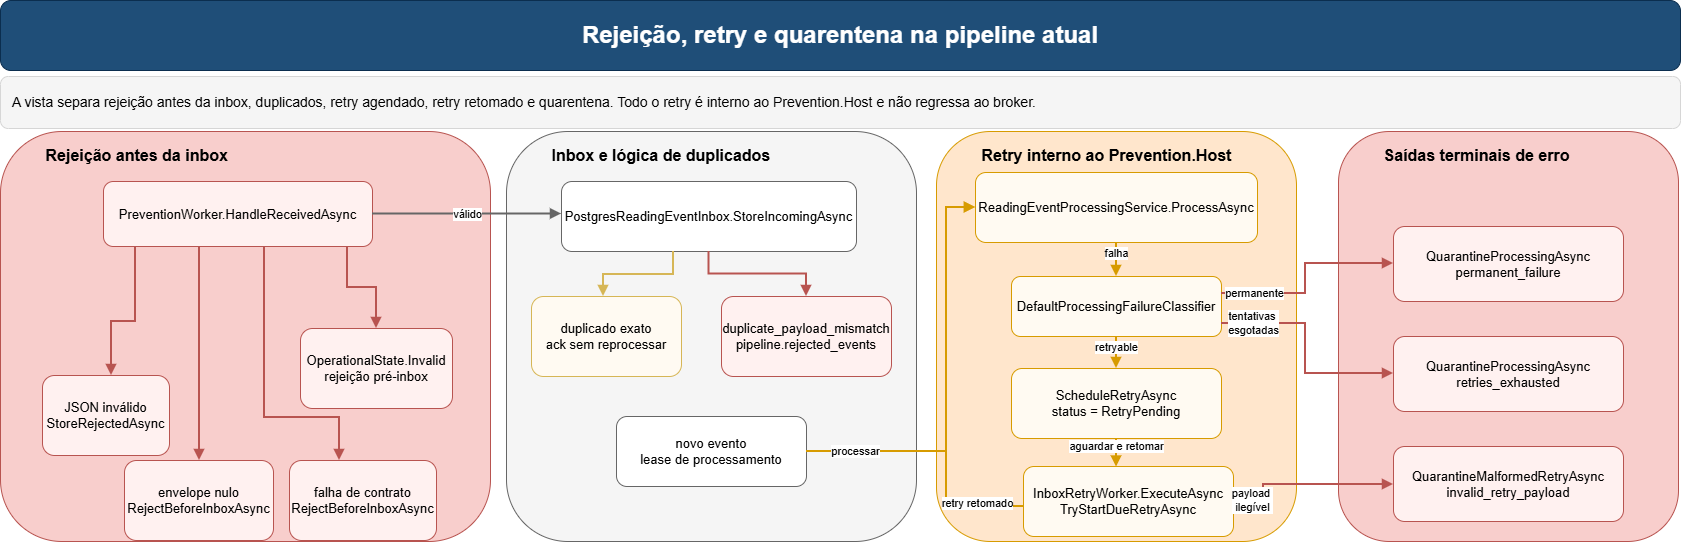

The diagram above was exported from draw.io. Its source (the exported page's mxGraphModel, read from the mxfile embedded in the PNG):
<mxGraphModel dx="1884" dy="819" grid="0" gridSize="10" guides="1" tooltips="1" connect="1" arrows="1" fold="1" page="0" pageScale="1" pageWidth="1800" pageHeight="1000" math="0" shadow="0">
  <root>
    <mxCell id="0" />
    <mxCell id="1" parent="0" />
    <mxCell id="2" parent="1" style="rounded=1;whiteSpace=wrap;html=1;fillColor=#1f4e78;strokeColor=#0b2e4f;fontColor=#ffffff;fontSize=24;fontStyle=1;" value="Rejeição, retry e quarentena na pipeline atual" vertex="1">
      <mxGeometry height="70" width="1680" x="60" y="94" as="geometry" />
    </mxCell>
    <mxCell id="3" parent="1" style="rounded=1;whiteSpace=wrap;html=1;fillColor=#f5f5f5;strokeColor=#d6d6d6;fontSize=14;align=left;spacingLeft=10;spacingRight=10;" value="A vista separa rejeição antes da inbox, duplicados, retry agendado, retry retomado e quarentena. Todo o retry é interno ao Prevention.Host e não regressa ao broker." vertex="1">
      <mxGeometry height="52" width="1680" x="60" y="170" as="geometry" />
    </mxCell>
    <mxCell id="10" parent="1" style="rounded=1;whiteSpace=wrap;html=1;fillColor=#f8cecc;strokeColor=#b85450;fontStyle=1;fontSize=16;align=left;verticalAlign=top;spacingTop=8;spacingLeft=8;" value="&lt;span style=&quot;white-space: pre;&quot;&gt;&#09;&lt;/span&gt;Rejeição antes da inbox" vertex="1">
      <mxGeometry height="410" width="490" x="60" y="225" as="geometry" />
    </mxCell>
    <mxCell id="11" parent="10" style="rounded=1;whiteSpace=wrap;html=1;fillColor=#fff1f0;strokeColor=#b85450;fontSize=13;" value="PreventionWorker.HandleReceivedAsync" vertex="1">
      <mxGeometry height="65" width="269" x="103" y="50" as="geometry" />
    </mxCell>
    <mxCell id="12" parent="10" style="rounded=1;whiteSpace=wrap;html=1;fillColor=#fff1f0;strokeColor=#b85450;fontSize=13;" value="JSON inválido&#10;StoreRejectedAsync" vertex="1">
      <mxGeometry height="80" width="127" x="42" y="244" as="geometry" />
    </mxCell>
    <mxCell id="13" parent="10" style="rounded=1;whiteSpace=wrap;html=1;fillColor=#fff1f0;strokeColor=#b85450;fontSize=13;" value="envelope nulo&#10;RejectBeforeInboxAsync" vertex="1">
      <mxGeometry height="80" width="149" x="124" y="329" as="geometry" />
    </mxCell>
    <mxCell id="14" parent="10" style="rounded=1;whiteSpace=wrap;html=1;fillColor=#fff1f0;strokeColor=#b85450;fontSize=13;" value="falha de contrato&#10;RejectBeforeInboxAsync" vertex="1">
      <mxGeometry height="80" width="147" x="289" y="329" as="geometry" />
    </mxCell>
    <mxCell id="15" parent="10" style="rounded=1;whiteSpace=wrap;html=1;fillColor=#fff1f0;strokeColor=#b85450;fontSize=13;" value="OperationalState.Invalid&#10;rejeição pré-inbox" vertex="1">
      <mxGeometry height="80" width="152" x="300" y="197" as="geometry" />
    </mxCell>
    <mxCell id="53" edge="1" parent="10" source="11" style="edgeStyle=orthogonalEdgeStyle;rounded=0;orthogonalLoop=1;jettySize=auto;html=1;endArrow=block;strokeColor=#b85450;strokeWidth=2;" target="15" value="">
      <mxGeometry relative="1" as="geometry">
        <Array as="points">
          <mxPoint x="347" y="156" />
          <mxPoint x="376" y="156" />
        </Array>
      </mxGeometry>
    </mxCell>
    <mxCell id="20" parent="1" style="rounded=1;whiteSpace=wrap;html=1;fillColor=#f5f5f5;strokeColor=#666666;fontStyle=1;fontSize=16;align=left;verticalAlign=top;spacingTop=8;spacingLeft=8;" value="&lt;span style=&quot;white-space: pre;&quot;&gt;&#09;&lt;/span&gt;Inbox e lógica de duplicados" vertex="1">
      <mxGeometry height="410" width="410" x="566" y="225" as="geometry" />
    </mxCell>
    <mxCell id="21" parent="20" style="rounded=1;whiteSpace=wrap;html=1;fillColor=#ffffff;strokeColor=#666666;fontSize=13;" value="PostgresReadingEventInbox.StoreIncomingAsync" vertex="1">
      <mxGeometry height="70" width="295" x="55" y="50" as="geometry" />
    </mxCell>
    <mxCell id="22" parent="20" style="rounded=1;whiteSpace=wrap;html=1;fillColor=#fffaf2;strokeColor=#d6b656;fontSize=13;" value="duplicado exato&#10;ack sem reprocessar" vertex="1">
      <mxGeometry height="80" width="150" x="25" y="165" as="geometry" />
    </mxCell>
    <mxCell id="23" parent="20" style="rounded=1;whiteSpace=wrap;html=1;fillColor=#fff1f0;strokeColor=#b85450;fontSize=13;" value="duplicate_payload_mismatch&#10;pipeline.rejected_events" vertex="1">
      <mxGeometry height="80" width="170" x="215" y="165" as="geometry" />
    </mxCell>
    <mxCell id="24" parent="20" style="rounded=1;whiteSpace=wrap;html=1;fillColor=#ffffff;strokeColor=#666666;fontSize=13;" value="novo evento&#10;lease de processamento" vertex="1">
      <mxGeometry height="70" width="190" x="110" y="285" as="geometry" />
    </mxCell>
    <mxCell id="30" parent="1" style="rounded=1;whiteSpace=wrap;html=1;fillColor=#ffe6cc;strokeColor=#d79b00;fontStyle=1;fontSize=16;align=left;verticalAlign=top;spacingTop=8;spacingLeft=8;" value="&lt;span style=&quot;white-space: pre;&quot;&gt;&#09;&lt;/span&gt;Retry interno ao Prevention.Host" vertex="1">
      <mxGeometry height="410" width="360" x="996" y="225" as="geometry" />
    </mxCell>
    <mxCell id="31" parent="30" style="rounded=1;whiteSpace=wrap;html=1;fillColor=#fffaf2;strokeColor=#d79b00;fontSize=13;" value="ReadingEventProcessingService.ProcessAsync" vertex="1">
      <mxGeometry height="70" width="282" x="39" y="41" as="geometry" />
    </mxCell>
    <mxCell id="32" parent="30" style="rounded=1;whiteSpace=wrap;html=1;fillColor=#fffaf2;strokeColor=#d79b00;fontSize=13;" value="DefaultProcessingFailureClassifier" vertex="1">
      <mxGeometry height="60" width="210" x="75" y="145" as="geometry" />
    </mxCell>
    <mxCell id="33" parent="30" style="rounded=1;whiteSpace=wrap;html=1;fillColor=#fffaf2;strokeColor=#d79b00;fontSize=13;" value="ScheduleRetryAsync&#10;status = RetryPending" vertex="1">
      <mxGeometry height="70" width="210" x="75" y="237" as="geometry" />
    </mxCell>
    <mxCell id="34" parent="30" style="rounded=1;whiteSpace=wrap;html=1;fillColor=#fffaf2;strokeColor=#d79b00;fontSize=13;" value="InboxRetryWorker.ExecuteAsync&#10;TryStartDueRetryAsync" vertex="1">
      <mxGeometry height="70" width="210" x="87" y="335" as="geometry" />
    </mxCell>
    <mxCell id="40" parent="1" style="rounded=1;whiteSpace=wrap;html=1;fillColor=#f8cecc;strokeColor=#b85450;fontStyle=1;fontSize=16;align=left;verticalAlign=top;spacingTop=8;spacingLeft=8;" value="&lt;span style=&quot;white-space: pre;&quot;&gt;&#09;&lt;/span&gt;Saídas terminais de erro" vertex="1">
      <mxGeometry height="410" width="340" x="1398" y="225" as="geometry" />
    </mxCell>
    <mxCell id="41" parent="40" style="rounded=1;whiteSpace=wrap;html=1;fillColor=#fff1f0;strokeColor=#b85450;fontSize=13;" value="QuarantineProcessingAsync&#10;permanent_failure" vertex="1">
      <mxGeometry height="75" width="230" x="55" y="95" as="geometry" />
    </mxCell>
    <mxCell id="42" parent="40" style="rounded=1;whiteSpace=wrap;html=1;fillColor=#fff1f0;strokeColor=#b85450;fontSize=13;" value="QuarantineProcessingAsync&#10;retries_exhausted" vertex="1">
      <mxGeometry height="75" width="230" x="55" y="205" as="geometry" />
    </mxCell>
    <mxCell id="43" parent="40" style="rounded=1;whiteSpace=wrap;html=1;fillColor=#fff1f0;strokeColor=#b85450;fontSize=13;" value="QuarantineMalformedRetryAsync&#10;invalid_retry_payload" vertex="1">
      <mxGeometry height="75" width="230" x="55" y="315" as="geometry" />
    </mxCell>
    <mxCell id="50" edge="1" parent="1" source="11" style="edgeStyle=orthogonalEdgeStyle;rounded=0;orthogonalLoop=1;jettySize=auto;html=1;endArrow=block;strokeColor=#b85450;strokeWidth=2;" target="12" value="">
      <mxGeometry relative="1" as="geometry">
        <Array as="points">
          <mxPoint x="195" y="415" />
          <mxPoint x="171" y="415" />
        </Array>
      </mxGeometry>
    </mxCell>
    <mxCell id="51" edge="1" parent="1" source="11" style="edgeStyle=orthogonalEdgeStyle;rounded=0;orthogonalLoop=1;jettySize=auto;html=1;endArrow=block;strokeColor=#b85450;strokeWidth=2;" target="13" value="">
      <mxGeometry relative="1" as="geometry">
        <Array as="points">
          <mxPoint x="259" y="467" />
          <mxPoint x="259" y="467" />
        </Array>
      </mxGeometry>
    </mxCell>
    <mxCell id="52" edge="1" parent="1" source="11" style="edgeStyle=orthogonalEdgeStyle;rounded=0;orthogonalLoop=1;jettySize=auto;html=1;endArrow=block;strokeColor=#b85450;strokeWidth=2;" target="14" value="">
      <mxGeometry relative="1" as="geometry">
        <Array as="points">
          <mxPoint x="324" y="511" />
          <mxPoint x="399" y="511" />
        </Array>
      </mxGeometry>
    </mxCell>
    <mxCell id="54" edge="1" parent="1" source="11" style="edgeStyle=orthogonalEdgeStyle;rounded=0;orthogonalLoop=1;jettySize=auto;html=1;endArrow=block;strokeColor=#666666;strokeWidth=2;" target="21" value="válido">
      <mxGeometry relative="1" as="geometry">
        <Array as="points">
          <mxPoint x="390" y="310" />
          <mxPoint x="390" y="310" />
        </Array>
      </mxGeometry>
    </mxCell>
    <mxCell id="55" edge="1" parent="1" source="21" style="edgeStyle=orthogonalEdgeStyle;rounded=0;orthogonalLoop=1;jettySize=auto;html=1;endArrow=block;strokeColor=#d6b656;strokeWidth=2;" target="22" value="">
      <mxGeometry relative="1" as="geometry">
        <Array as="points">
          <mxPoint x="733" y="368" />
          <mxPoint x="663" y="368" />
        </Array>
      </mxGeometry>
    </mxCell>
    <mxCell id="56" edge="1" parent="1" source="21" style="edgeStyle=orthogonalEdgeStyle;rounded=0;orthogonalLoop=1;jettySize=auto;html=1;endArrow=block;strokeColor=#b85450;strokeWidth=2;" target="23" value="">
      <mxGeometry relative="1" as="geometry" />
    </mxCell>
    <mxCell id="57" edge="1" parent="1" source="24" style="edgeStyle=orthogonalEdgeStyle;rounded=0;orthogonalLoop=1;jettySize=auto;html=1;endArrow=block;strokeColor=#d79b00;strokeWidth=2;" target="31" value="processar">
      <mxGeometry relative="1" x="-0.761" as="geometry">
        <mxPoint as="offset" />
        <Array as="points">
          <mxPoint x="1006" y="545" />
          <mxPoint x="1006" y="301" />
        </Array>
      </mxGeometry>
    </mxCell>
    <mxCell id="58" edge="1" parent="1" source="31" style="edgeStyle=orthogonalEdgeStyle;rounded=0;orthogonalLoop=1;jettySize=auto;html=1;endArrow=block;strokeColor=#d79b00;strokeWidth=2;" target="32" value="falha">
      <mxGeometry relative="1" x="-0.5351" as="geometry">
        <mxPoint as="offset" />
      </mxGeometry>
    </mxCell>
    <mxCell id="59" edge="1" parent="1" source="32" style="edgeStyle=orthogonalEdgeStyle;rounded=0;orthogonalLoop=1;jettySize=auto;html=1;endArrow=block;strokeColor=#d79b00;strokeWidth=2;" target="33" value="retryable">
      <mxGeometry relative="1" x="-0.5217" as="geometry">
        <mxPoint as="offset" />
      </mxGeometry>
    </mxCell>
    <mxCell id="60" edge="1" parent="1" source="33" style="edgeStyle=orthogonalEdgeStyle;rounded=0;orthogonalLoop=1;jettySize=auto;html=1;endArrow=block;strokeColor=#d79b00;strokeWidth=2;entryX=0.443;entryY=0.008;entryDx=0;entryDy=0;entryPerimeter=0;" target="34" value="aguardar e retomar">
      <mxGeometry relative="1" x="0.2178" as="geometry">
        <mxPoint as="offset" />
      </mxGeometry>
    </mxCell>
    <mxCell id="61" edge="1" parent="1" source="34" style="edgeStyle=orthogonalEdgeStyle;rounded=0;orthogonalLoop=1;jettySize=auto;html=1;endArrow=block;strokeColor=#d79b00;strokeWidth=2;" target="31" value="retry retomado">
      <mxGeometry relative="1" x="-0.771" y="-3" as="geometry">
        <mxPoint as="offset" />
        <Array as="points">
          <mxPoint x="1006" y="600" />
          <mxPoint x="1006" y="301" />
        </Array>
      </mxGeometry>
    </mxCell>
    <mxCell id="62" edge="1" parent="1" source="32" style="edgeStyle=orthogonalEdgeStyle;rounded=0;orthogonalLoop=1;jettySize=auto;html=1;endArrow=block;strokeColor=#b85450;strokeWidth=2;" target="41" value="permanente">
      <mxGeometry relative="1" x="-0.6762" as="geometry">
        <mxPoint as="offset" />
        <Array as="points">
          <mxPoint x="1365" y="387" />
          <mxPoint x="1365" y="357" />
        </Array>
      </mxGeometry>
    </mxCell>
    <mxCell id="63" edge="1" parent="1" source="32" style="edgeStyle=orthogonalEdgeStyle;rounded=0;orthogonalLoop=1;jettySize=auto;html=1;endArrow=block;strokeColor=#b85450;strokeWidth=2;" target="42" value="tentativas&amp;nbsp;&lt;div&gt;esgotadas&lt;/div&gt;">
      <mxGeometry relative="1" x="-0.7131" as="geometry">
        <mxPoint as="offset" />
        <Array as="points">
          <mxPoint x="1365" y="417" />
          <mxPoint x="1365" y="467" />
        </Array>
      </mxGeometry>
    </mxCell>
    <mxCell id="64" edge="1" parent="1" source="34" style="edgeStyle=orthogonalEdgeStyle;rounded=0;orthogonalLoop=1;jettySize=auto;html=1;endArrow=block;strokeColor=#b85450;strokeWidth=2;" target="43" value="payload&amp;nbsp;&lt;div&gt;ilegível&lt;/div&gt;">
      <mxGeometry relative="1" x="-0.6442" y="11" as="geometry">
        <mxPoint as="offset" />
        <Array as="points">
          <mxPoint x="1323" y="595" />
          <mxPoint x="1323" y="578" />
        </Array>
      </mxGeometry>
    </mxCell>
  </root>
</mxGraphModel>